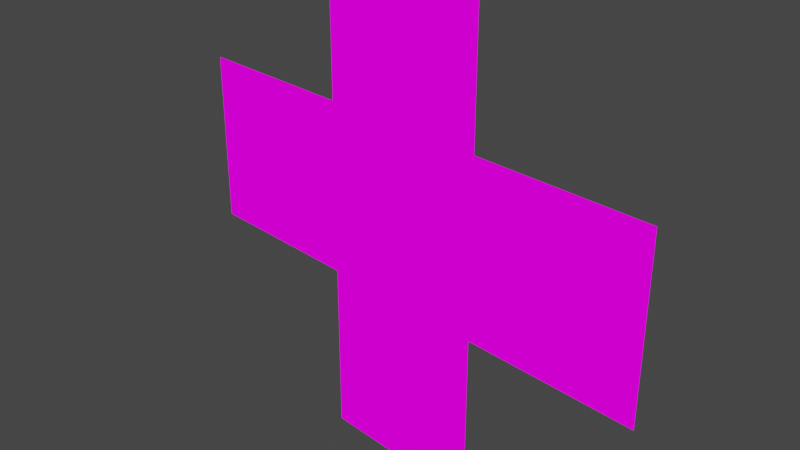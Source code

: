 # Source: SpritePainter.blend  (saved by Blender 3.6.13; exported with 4.5.12 LTS)
import bpy
from mathutils import Matrix  # noqa: F401  (used for matrix-valued properties, if any)

bpy.ops.wm.read_factory_settings(use_empty=True)
scene = bpy.context.scene
scene.name = 'Scene'

# ---- collections
col_collection = bpy.data.collections.new('Collection'); scene.collection.children.link(col_collection)

# ---- images (referenced by path relative to the original .blend; pixels are not part of the script)
import os
ASSET_DIR = os.environ.get("B2B_ASSET_DIR", "")  # directory of the original .blend (textures are referenced by path, not embedded)
HERE = os.path.dirname(os.path.abspath(__file__))  # packed textures are extracted next to this script under _unpacked/

def load_image(name, relpath, width, height, colorspace="sRGB"):
    """Load a texture the original file referenced (path relative to the .blend, or extracted next to this script)."""
    p = next((c for c in (os.path.join(HERE, relpath), os.path.join(ASSET_DIR, relpath)) if relpath and os.path.exists(c)), "")
    if p:
        img = bpy.data.images.load(p, check_existing=True)
        img.name = name
    else:  # same state as the original file: an image datablock whose file is absent (Cycles renders it pink)
        img = bpy.data.images.new(name, width, height)
        img.source = "FILE"
        img.filepath = "//" + (relpath or name)
    img.colorspace_settings.name = colorspace
    return img
img_mongreltrailexperiment = load_image('MongrelTrailExperiment', 'MongrelTrailExperiment.png', 1024, 1024, 'sRGB')
img_shepherdtrail = load_image('ShepherdTrail', 'ShepherdTrail.png', 1024, 1024, 'sRGB')
img_nargasynthlighting = load_image('NargaSynthLighting', 'NargaSynthLighting.png', 1024, 1024, 'sRGB')

# ---- materials (node trees are filled in below, after node groups)
mat_material = bpy.data.materials.new('Material')
mat_material.alpha_threshold = 0.0
mat_material.use_transparent_shadow = False
mat_material.roughness = 0.5
mat_material.line_color = (0.0, 0.0, 0.0, 1.0)

# ---- material node trees
mat_material.use_nodes = True; mat_material.node_tree.nodes.clear()
_N = mat_material.node_tree.nodes; _L = mat_material.node_tree.links
n0 = _N.new('ShaderNodeOutputMaterial'); n0.name = 'Material Output'; n0.location = (300, 300)
n1 = _N.new('ShaderNodeBsdfPrincipled'); n1.name = 'Principled BSDF'; n1.location = (2, -13)
n1.distribution = 'GGX'
n1.subsurface_method = 'RANDOM_WALK_SKIN'
n1.inputs[3].default_value = 1.45
n1.inputs[27].default_value = (0.0, 0.0, 0.0, 1.0)
n1.inputs[28].default_value = 1.0
n2 = _N.new('ShaderNodeTexImage'); n2.name = 'Image Texture'; n2.location = (-431, 85)
n2.image = img_mongreltrailexperiment
n3 = _N.new('ShaderNodeTexImage'); n3.name = 'Image Texture.001'; n3.location = (-425, 373)
n3.image = img_shepherdtrail
n4 = _N.new('ShaderNodeTexImage'); n4.name = 'Image Texture.002'; n4.location = (-422, 592)
n4.image = img_nargasynthlighting
_L.new(n4.outputs[0], n0.inputs[0])
n0.is_active_output = True

# ---- world
world_world = bpy.data.worlds.new('World'); scene.world = world_world
world_world.use_nodes = True; world_world.node_tree.nodes.clear()
_N = world_world.node_tree.nodes; _L = world_world.node_tree.links
n0 = _N.new('ShaderNodeOutputWorld'); n0.name = 'World Output'; n0.location = (300, 300)
n1 = _N.new('ShaderNodeBackground'); n1.name = 'Background'; n1.location = (10, 300)
n1.inputs[0].default_value = (0.05088, 0.05088, 0.05088, 1.0)
_L.new(n1.outputs[0], n0.inputs[0])
n0.is_active_output = True
world_world.color = (0.05088, 0.05088, 0.05088)
world_world.use_sun_shadow = False
world_world.sun_shadow_jitter_overblur = 0.0

# ---- cameras
cam_camera = bpy.data.cameras.new('Camera')
cam_camera.clip_end = 100.0
cam_camera.ortho_scale = 7.314

# ---- lights
light_light = bpy.data.lights.new('Light', 'POINT')
light_light.transmission_factor = 0.0
light_light.energy = 1000.0
light_light.shadow_soft_size = 0.1
light_light.shadow_maximum_resolution = 0.006
light_light.use_absolute_resolution = True

# ---- meshes
me_cube_003 = bpy.data.meshes.new('Cube.003')
me_cube_003.from_pydata([(-1.0, -5.418e-15, -1.0), (1.0, -5.418e-15, -1.0), (1.0, -5.418e-15, 1.0), (3.0, -5.418e-15, -1.0), (3.0, -5.418e-15, 1.0), (-1.0, 0.0, 1.0), (-1.0, 0.0, 3.0), (1.0, 0.0, 3.0), (-3.0, 9.77e-15, -1.0), (-3.0, 9.77e-15, 1.0), (-1.0, 5.684e-14, -3.0), (1.0, 5.684e-14, -3.0)], [], [(1, 2, 5, 0), (3, 4, 2, 1), (2, 7, 6, 5), (0, 5, 9, 8), (11, 1, 0, 10)])
_uv = me_cube_003.uv_layers.new(name='UVMap')
_uv.uv.foreach_set('vector', [0.9999, 0.0001, 0.9999, 0.9999, 0.0001, 0.9999, 9.994e-05, 0.0001, 0.9999, 0.0001, 0.9999, 0.9999, 0.0001, 0.9999, 9.994e-05, 0.0001, 0.9999, 0.0001, 0.9999, 0.9999, 0.0001, 0.9999, 9.994e-05, 0.0001, 0.9999, 0.0001, 0.9999, 0.9999, 0.0001, 0.9999, 9.994e-05, 0.0001, 0.9999, 0.0001, 0.9999, 0.9999, 0.0001, 0.9999, 9.994e-05, 0.0001])
me_cube_003.materials.append(mat_material)
me_cube_003.use_mirror_z = True
me_cube_003.use_mirror_vertex_groups = False
me_cube_003.update()

# ---- objects
ob_light = bpy.data.objects.new('Light', light_light)
ob_camera = bpy.data.objects.new('Camera', cam_camera)
ob_cube_002 = bpy.data.objects.new('Cube.002', me_cube_003)

# ---- transforms, parenting, visibility, modifiers, constraints
ob_light.location = (4.076, 1.005, 5.904)
ob_light.rotation_euler = (0.6503, 0.05522, 1.866)
ob_light.lock_rotations_4d = False
ob_light.empty_display_type = 'ARROWS'
ob_light.color = (0.0, 0.0, 0.0, 0.0)
ob_light.lineart.crease_threshold = 0.0
ob_camera.location = (7.359, -6.926, 4.958)
ob_camera.rotation_euler = (1.109, 0.0, 0.8149)
ob_camera.lock_rotations_4d = False
ob_camera.empty_display_type = 'ARROWS'
ob_camera.color = (0.0, 0.0, 0.0, 0.0)
ob_camera.display_type = 'WIRE'
ob_camera.lineart.crease_threshold = 0.0
ob_cube_002.location = (0.0, 0.0, 0.0)
ob_cube_002.rotation_euler = (-2.842e-14, 6.283, -1.344e-07)
ob_cube_002.lock_rotations_4d = False
ob_cube_002.empty_display_type = 'ARROWS'
ob_cube_002.lineart.crease_threshold = 0.0
ob_cube_002.use_mesh_mirror_z = True

# ---- collection membership
col_collection.objects.link(ob_light)
col_collection.objects.link(ob_camera)
col_collection.objects.link(ob_cube_002)

# ---- scene / render settings (as saved in the file)
scene.camera = ob_camera
scene.frame_start = 1; scene.frame_end = 250; scene.frame_set(1)
scene.render.engine = 'BLENDER_EEVEE_NEXT'
scene.cycles.sampling_pattern = 'TABULATED_SOBOL'
scene.view_settings.view_transform = 'Filmic'
bpy.context.view_layer.update()
